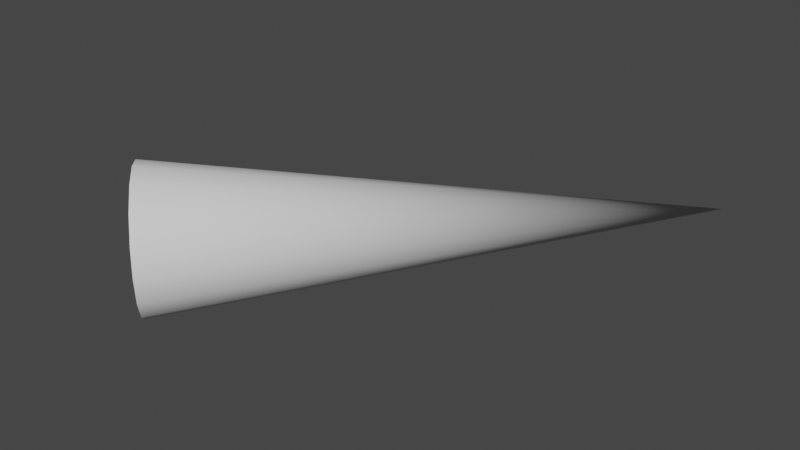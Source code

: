 # Source: greeble_spike.blend  (saved by Blender 3.1.7; exported with 4.5.12 LTS)
import bpy
from mathutils import Matrix  # noqa: F401  (used for matrix-valued properties, if any)

bpy.ops.wm.read_factory_settings(use_empty=True)
scene = bpy.context.scene
scene.name = 'Scene'

# ---- collections
col_collection = bpy.data.collections.new('Collection'); scene.collection.children.link(col_collection)

# ---- world
world_world = bpy.data.worlds.new('World'); scene.world = world_world
world_world.use_nodes = True; world_world.node_tree.nodes.clear()
_N = world_world.node_tree.nodes; _L = world_world.node_tree.links
n0 = _N.new('ShaderNodeOutputWorld'); n0.name = 'World Output'; n0.location = (300, 300)
n1 = _N.new('ShaderNodeBackground'); n1.name = 'Background'; n1.location = (10, 300)
n1.inputs[0].default_value = (0.05088, 0.05088, 0.05088, 1.0)
_L.new(n1.outputs[0], n0.inputs[0])
n0.is_active_output = True
world_world.color = (0.05088, 0.05088, 0.05088)
world_world.use_sun_shadow = False
world_world.sun_shadow_jitter_overblur = 0.0

# ---- meshes
me_cone = bpy.data.meshes.new('Cone')
me_cone.from_pydata([(-0.2024, -0.0957, 9.419e-10), (-0.1971, -0.1007, -0.03653), (-0.1821, -0.115, -0.0675), (-0.1597, -0.1363, -0.0882), (-0.1332, -0.1615, -0.09546), (-0.1068, -0.1867, -0.0882), (-0.08436, -0.2081, -0.0675), (-0.06937, -0.2224, -0.03653), (-0.06411, -0.2274, 9.288e-09), (-0.06937, -0.2224, 0.03653), (-0.08436, -0.2081, 0.0675), (-0.1068, -0.1867, 0.0882), (-0.1332, -0.1615, 0.09546), (-0.1597, -0.1363, 0.0882), (-0.1821, -0.115, 0.0675), (-0.1971, -0.1007, 0.03653), (0.3609, 0.3573, -2.907e-08)], [], [(0, 16, 1), (1, 16, 2), (2, 16, 3), (3, 16, 4), (4, 16, 5), (5, 16, 6), (6, 16, 7), (7, 16, 8), (8, 16, 9), (9, 16, 10), (10, 16, 11), (11, 16, 12), (12, 16, 13), (13, 16, 14), (14, 16, 15), (15, 16, 0)])
me_cone.polygons.foreach_set('use_smooth', [True] * 16)
_uv = me_cone.uv_layers.new(name='UVMap')
_uv.uv.foreach_set('vector', [1.014, 0.01308, 0.5017, 0.978, -0.008093, 0.007908, 1.014, 0.01308, 0.5017, 0.978, -0.008093, 0.007908, 1.014, 0.01308, 0.5017, 0.978, -0.008093, 0.007908, 1.014, 0.01308, 0.5017, 0.978, -0.008093, 0.007908, 1.014, 0.01308, 0.5017, 0.978, -0.008093, 0.007908, 1.014, 0.01308, 0.5017, 0.978, -0.008093, 0.007908, 1.014, 0.01308, 0.5017, 0.978, -0.008093, 0.007908, 1.014, 0.01308, 0.5017, 0.978, -0.008093, 0.007908, 1.014, 0.01308, 0.5017, 0.978, -0.008093, 0.007908, 1.014, 0.01308, 0.5017, 0.978, -0.008093, 0.007908, 1.014, 0.01308, 0.5017, 0.978, -0.008093, 0.007908, 1.014, 0.01308, 0.5017, 0.978, -0.008093, 0.007908, 1.014, 0.01308, 0.5017, 0.978, -0.008093, 0.007908, 1.014, 0.01308, 0.5017, 0.978, -0.008093, 0.007908, 1.014, 0.01308, 0.5017, 0.978, -0.008093, 0.007908, 1.014, 0.01308, 0.5017, 0.978, -0.008093, 0.007908])
me_cone.use_remesh_fix_poles = True
me_cone.use_remesh_preserve_attributes = False
me_cone.update()

# ---- objects
ob_cone = bpy.data.objects.new('Cone', me_cone)

# ---- transforms, parenting, visibility, modifiers, constraints
ob_cone.location = (0.0, 0.0, 0.0)

# ---- collection membership
col_collection.objects.link(ob_cone)

# ---- scene / render settings (as saved in the file)
scene.frame_start = 1; scene.frame_end = 250; scene.frame_set(1)
scene.render.engine = 'BLENDER_EEVEE_NEXT'
scene.cycles.sampling_pattern = 'TABULATED_SOBOL'
scene.cycles.use_light_tree = False
scene.view_settings.view_transform = 'Filmic'
bpy.context.view_layer.update()

# ---- added for rendering (the .blend has no active camera and no usable light): camera, sun
cam_auto = bpy.data.cameras.new('AutoCamera')
cam_auto.lens = 50.0
cam_auto.sensor_width = 36.0
cam_auto.clip_end = 1000.0
ob_auto_camera = bpy.data.objects.new('AutoCamera', cam_auto)
scene.collection.objects.link(ob_auto_camera)
ob_auto_camera.location = (0.850887, -0.860997, 0.617303)
ob_auto_camera.rotation_euler = (1.09748, -7.21219e-08, 0.694738)
scene.camera = ob_auto_camera
light_auto_sun = bpy.data.lights.new('AutoSun', 'SUN')
light_auto_sun.energy = 3.0
light_auto_sun.angle = 0.0523599
ob_auto_sun = bpy.data.objects.new('AutoSun', light_auto_sun)
scene.collection.objects.link(ob_auto_sun)
ob_auto_sun.rotation_euler = (0.872665, 0.174533, 0.523599)
bpy.context.view_layer.update()
